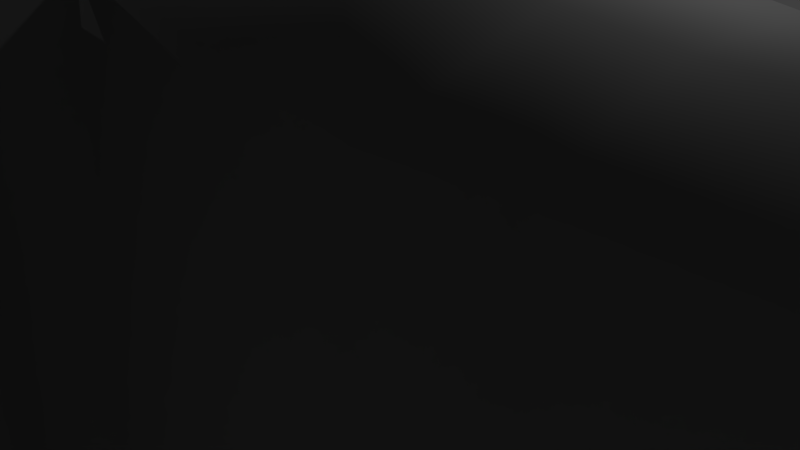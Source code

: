 # Source: Camera.blend  (saved by Blender 2.78.0; exported with 4.5.12 LTS)
import bpy
from mathutils import Matrix  # noqa: F401  (used for matrix-valued properties, if any)

bpy.ops.wm.read_factory_settings(use_empty=True)
scene = bpy.context.scene
scene.name = 'Scene'

# ---- collections
col_collection_1 = bpy.data.collections.new('Collection 1'); scene.collection.children.link(col_collection_1)

# ---- materials (node trees are filled in below, after node groups)
mat_cameramaterialmain = bpy.data.materials.new('CameraMaterialMain')
mat_cameramaterialmain.alpha_threshold = 0.0
mat_cameramaterialmain.use_transparent_shadow = False
mat_cameramaterialmain.diffuse_color = (0.1237, 0.1237, 0.1237, 1.0)
mat_cameramaterialmain.roughness = 0.5
mat_cameramaterialmain.specular_intensity = 0.1
mat_cameramaterialmain.line_color = (0.0, 0.0, 0.0, 1.0)
mat_cameramaterialsecond = bpy.data.materials.new('CameraMaterialSecond')
mat_cameramaterialsecond.alpha_threshold = 0.0
mat_cameramaterialsecond.use_transparent_shadow = False
mat_cameramaterialsecond.roughness = 0.5
mat_cameralentille = bpy.data.materials.new('CameraLentille')
mat_cameralentille.alpha_threshold = 0.0
mat_cameralentille.use_transparent_shadow = False
mat_cameralentille.diffuse_color = (0.0, 0.0, 0.0, 1.0)
mat_cameralentille.roughness = 0.5
mat_cameralentille.specular_intensity = 0.3125

# ---- material node trees

# ---- world
world_world = bpy.data.worlds.new('World'); scene.world = world_world
world_world.color = (0.05088, 0.05088, 0.05088)
world_world.use_sun_shadow = False
world_world.sun_shadow_jitter_overblur = 0.0
world_world.cycles.sampling_method = 'MANUAL'

# ---- cameras
cam_camera = bpy.data.cameras.new('Camera')
cam_camera.clip_end = 100.0
cam_camera.lens = 35.0
cam_camera.sensor_width = 32.0
cam_camera.sensor_height = 18.0
cam_camera.ortho_scale = 7.314
cam_camera.dof.focus_distance = 0.0
cam_camera.dof.aperture_fstop = 128.0

# ---- lights
light_lamp = bpy.data.lights.new('Lamp', 'POINT')
light_lamp.transmission_factor = 0.0
light_lamp.cutoff_distance = 30.0
light_lamp.energy = 100.0
light_lamp.shadow_buffer_clip_start = 1.001
light_lamp.shadow_soft_size = 0.1
light_lamp.shadow_maximum_resolution = 0.006
light_lamp.use_absolute_resolution = True

# ---- meshes
me_cube_001 = bpy.data.meshes.new('Cube.001')
me_cube_001.from_pydata([(-1.876, 0.5733, 0.2771), (1.798, 0.844, 0.2771), (-1.876, 0.562, 0.1624), (1.798, 0.8275, 0.1096), (-1.876, 0.5285, 0.05214), (1.798, 0.7787, -0.05148), (-1.876, 0.4742, -0.04949), (1.798, 0.6993, -0.1999), (-1.876, 0.4011, -0.1386), (1.798, 0.5925, -0.33), (-1.876, 0.312, -0.2117), (1.798, 0.4624, -0.4368), (-1.876, 0.2104, -0.266), (1.798, 0.314, -0.5162), (-1.876, 0.1001, -0.2994), (1.798, 0.1529, -0.565), (-1.876, -0.0146, -0.3107), (1.798, -0.0146, -0.5815), (-1.876, -0.1293, -0.2994), (1.798, -0.1821, -0.565), (-1.876, -0.2396, -0.266), (1.798, -0.3432, -0.5162), (-1.876, -0.3412, -0.2117), (1.798, -0.4916, -0.4368), (-1.876, -0.4303, -0.1386), (1.798, -0.6217, -0.33), (-1.876, -0.5034, -0.04949), (1.798, -0.7285, -0.1999), (-1.876, -0.5577, 0.05214), (1.798, -0.8079, -0.05148), (-1.876, -0.5911, 0.1624), (1.798, -0.8567, 0.1096), (-1.876, -0.6024, 0.2771), (1.798, -0.8732, 0.2771), (-1.876, -0.5911, 0.3918), (1.798, -0.8567, 0.4446), (-1.876, -0.5577, 0.5021), (1.798, -0.8079, 0.6057), (-1.876, -0.5034, 0.6037), (1.798, -0.7285, 0.7541), (-1.876, -0.4303, 0.6928), (1.798, -0.6217, 0.8842), (-1.876, -0.3412, 0.7659), (1.798, -0.4916, 0.991), (-1.876, -0.2396, 0.8202), (1.798, -0.3432, 1.07), (-1.876, -0.1293, 0.8537), (1.798, -0.1821, 1.119), (-1.876, -0.0146, 0.8649), (1.798, -0.0146, 1.136), (-1.876, 0.1001, 0.8537), (1.798, 0.1529, 1.119), (-1.876, 0.2104, 0.8202), (1.798, 0.314, 1.07), (-1.876, 0.312, 0.7659), (1.798, 0.4624, 0.991), (-1.876, 0.4011, 0.6928), (1.798, 0.5925, 0.8842), (-1.876, 0.4742, 0.6037), (1.798, 0.6993, 0.7541), (-1.876, 0.5285, 0.5021), (1.798, 0.7787, 0.6057), (-1.876, 0.562, 0.3918), (1.798, 0.8275, 0.4446), (-1.649, 1.029, 0.2771), (-1.649, 1.009, 0.07352), (-1.649, 0.9495, -0.1222), (-1.649, 0.8531, -0.3027), (-1.649, 0.7233, -0.4608), (-1.649, 0.5652, -0.5906), (-1.649, 0.3848, -0.687), (-1.649, 0.189, -0.7464), (-1.649, -0.0146, -0.7664), (-1.649, -0.2182, -0.7464), (-1.649, -0.4139, -0.687), (-1.649, -0.5944, -0.5906), (-1.649, -0.7525, -0.4608), (-1.649, -0.8823, -0.3027), (-1.649, -0.9787, -0.1222), (-1.649, -1.038, 0.07352), (-1.649, -1.058, 0.2771), (-1.649, -1.038, 0.4807), (-1.649, -0.9787, 0.6765), (-1.649, -0.8823, 0.8569), (-1.649, -0.7525, 1.015), (-1.649, -0.5944, 1.145), (-1.649, -0.4139, 1.241), (-1.649, -0.2182, 1.301), (-1.649, -0.0146, 1.321), (-1.649, 0.189, 1.301), (-1.649, 0.3848, 1.241), (-1.649, 0.5652, 1.145), (-1.649, 0.7233, 1.015), (-1.649, 0.8531, 0.8569), (-1.649, 0.9495, 0.6765), (-1.649, 1.009, 0.4807), (1.658, 1.029, 0.2771), (1.658, 1.009, 0.07352), (1.658, 0.9495, -0.1222), (1.658, 0.8531, -0.3027), (1.658, 0.7233, -0.4608), (1.658, 0.5652, -0.5906), (1.658, 0.3848, -0.687), (1.658, 0.189, -0.7464), (1.658, -0.0146, -0.7664), (1.658, -0.2182, -0.7464), (1.658, -0.4139, -0.687), (1.658, -0.5944, -0.5906), (1.658, -0.7525, -0.4608), (1.658, -0.8823, -0.3027), (1.658, -0.9787, -0.1222), (1.658, -1.038, 0.07352), (1.658, -1.058, 0.2771), (1.658, -1.038, 0.4807), (1.658, -0.9787, 0.6765), (1.658, -0.8823, 0.8569), (1.658, -0.7525, 1.015), (1.658, -0.5944, 1.145), (1.658, -0.4139, 1.241), (1.658, -0.2182, 1.301), (1.658, -0.0146, 1.321), (1.658, 0.189, 1.301), (1.658, 0.3848, 1.241), (1.658, 0.5652, 1.145), (1.658, 0.7233, 1.015), (1.658, 0.8531, 0.8569), (1.658, 0.9495, 0.6765), (1.658, 1.009, 0.4807), (1.684, 0.7473, 0.1256), (1.684, 0.7622, 0.2771), (1.684, 0.7031, -0.02017), (1.684, 0.6313, -0.1545), (1.684, 0.5347, -0.2722), (1.684, 0.417, -0.3688), (1.684, 0.2827, -0.4406), (1.684, 0.137, -0.4848), (1.684, -0.0146, -0.4997), (1.684, -0.1661, -0.4848), (1.684, -0.3119, -0.4406), (1.684, -0.4462, -0.3688), (1.684, -0.5639, -0.2722), (1.684, -0.6605, -0.1545), (1.684, -0.7323, -0.02017), (1.684, -0.7765, 0.1256), (1.684, -0.7914, 0.2771), (1.684, -0.7765, 0.4287), (1.684, -0.7323, 0.5744), (1.684, -0.6605, 0.7087), (1.684, -0.5639, 0.8264), (1.684, -0.4462, 0.923), (1.684, -0.3119, 0.9948), (1.684, -0.1661, 1.039), (1.684, -0.0146, 1.054), (1.684, 0.137, 1.039), (1.684, 0.2827, 0.9948), (1.684, 0.417, 0.923), (1.684, 0.5347, 0.8264), (1.684, 0.6313, 0.7087), (1.684, 0.7031, 0.5744), (1.684, 0.7473, 0.4287), (1.604, 0.3329, 0.208), (1.604, 0.3397, 0.2771), (1.604, 0.3127, 0.1415), (1.604, 0.28, 0.08029), (1.604, 0.2359, 0.0266), (1.604, 0.1822, -0.01746), (1.604, 0.121, -0.05019), (1.604, 0.05452, -0.07035), (1.604, -0.0146, -0.07716), (1.604, -0.08371, -0.07035), (1.604, -0.1502, -0.05019), (1.604, -0.2114, -0.01746), (1.604, -0.2651, 0.0266), (1.604, -0.3092, 0.08029), (1.604, -0.3419, 0.1415), (1.604, -0.3621, 0.208), (1.604, -0.3689, 0.2771), (1.604, -0.3621, 0.3462), (1.604, -0.3419, 0.4127), (1.604, -0.3092, 0.4739), (1.604, -0.2651, 0.5276), (1.604, -0.2114, 0.5717), (1.604, -0.1502, 0.6044), (1.604, -0.08371, 0.6246), (1.604, -0.0146, 0.6314), (1.604, 0.05452, 0.6246), (1.604, 0.121, 0.6044), (1.604, 0.1822, 0.5717), (1.604, 0.2359, 0.5276), (1.604, 0.28, 0.4739), (1.604, 0.3127, 0.4127), (1.604, 0.3329, 0.3462), (1.686, 0.3044, 0.2137), (1.686, 0.3106, 0.2771), (1.686, 0.2859, 0.1527), (1.686, 0.2558, 0.09643), (1.686, 0.2154, 0.04715), (1.686, 0.1661, 0.006704), (1.686, 0.1099, -0.02335), (1.686, 0.04885, -0.04185), (1.686, -0.0146, -0.0481), (1.686, -0.07804, -0.04185), (1.686, -0.139, -0.02335), (1.686, -0.1953, 0.006704), (1.686, -0.2446, 0.04715), (1.686, -0.285, 0.09643), (1.686, -0.315, 0.1527), (1.686, -0.3336, 0.2137), (1.686, -0.3398, 0.2771), (1.686, -0.3336, 0.3405), (1.686, -0.315, 0.4016), (1.686, -0.285, 0.4578), (1.686, -0.2446, 0.5071), (1.686, -0.1953, 0.5475), (1.686, -0.139, 0.5776), (1.686, -0.07804, 0.5961), (1.686, -0.0146, 0.6023), (1.686, 0.04885, 0.5961), (1.686, 0.1099, 0.5776), (1.686, 0.1661, 0.5475), (1.686, 0.2154, 0.5071), (1.686, 0.2558, 0.4578), (1.686, 0.2859, 0.4016), (1.686, 0.3044, 0.3405), (1.664, -0.1502, 0.6044), (1.664, -0.08371, 0.6246), (1.664, -0.08371, -0.07035), (1.664, -0.1502, -0.05019), (1.664, -0.0146, 0.6314), (1.664, -0.2114, -0.01746), (1.664, 0.05452, 0.6246), (1.664, -0.2651, 0.0266), (1.664, 0.121, 0.6044), (1.664, -0.3092, 0.08029), (1.664, 0.1822, 0.5717), (1.664, -0.3419, 0.1415), (1.664, 0.3397, 0.2771), (1.664, 0.3329, 0.208), (1.664, 0.2359, 0.5276), (1.664, -0.3621, 0.208), (1.664, 0.3127, 0.1415), (1.664, 0.28, 0.4739), (1.664, -0.3689, 0.2771), (1.664, 0.28, 0.08029), (1.664, 0.3127, 0.4127), (1.664, -0.3621, 0.3462), (1.664, 0.2359, 0.0266), (1.664, 0.3329, 0.3462), (1.664, -0.3419, 0.4127), (1.664, 0.1822, -0.01746), (1.664, -0.3092, 0.4739), (1.664, 0.121, -0.05019), (1.664, -0.2651, 0.5276), (1.664, 0.05452, -0.07035), (1.664, -0.2114, 0.5717), (1.664, -0.0146, -0.07716), (1.717, -0.004903, 0.2752), (1.717, -0.004713, 0.2771), (1.717, -0.005466, 0.2733), (1.717, -0.006379, 0.2716), (1.717, -0.007608, 0.2701), (1.717, -0.009105, 0.2689), (1.717, -0.01081, 0.268), (1.717, -0.01267, 0.2674), (1.717, -0.0146, 0.2672), (1.717, -0.01652, 0.2674), (1.717, -0.01838, 0.268), (1.717, -0.02009, 0.2689), (1.717, -0.02158, 0.2701), (1.717, -0.02281, 0.2716), (1.717, -0.02373, 0.2733), (1.717, -0.02429, 0.2752), (1.717, -0.02448, 0.2771), (1.717, -0.02429, 0.279), (1.717, -0.02373, 0.2809), (1.717, -0.02281, 0.2826), (1.717, -0.02158, 0.2841), (1.717, -0.02009, 0.2853), (1.717, -0.01838, 0.2862), (1.717, -0.01652, 0.2868), (1.717, -0.0146, 0.287), (1.717, -0.01267, 0.2868), (1.717, -0.01081, 0.2862), (1.717, -0.009105, 0.2853), (1.717, -0.007608, 0.2841), (1.717, -0.006379, 0.2826), (1.717, -0.005466, 0.2809), (1.717, -0.004903, 0.279), (1.438, 0.1296, -0.8779), (-1.429, 0.1296, -0.8779), (1.438, -0.0146, -0.8979), (-1.429, -0.0146, -0.8979), (1.438, -0.1588, -0.8779), (-1.429, -0.1588, -0.8779), (1.665, 0.04571, 0.5803), (1.665, 0.1037, 0.5627), (1.665, -0.2332, 0.05853), (1.665, -0.2716, 0.1054), (1.665, 0.1571, 0.5341), (1.665, -0.3002, 0.1588), (1.665, 0.2945, 0.2771), (1.665, 0.2886, 0.2168), (1.665, 0.204, 0.4957), (1.665, -0.3178, 0.2168), (1.665, 0.271, 0.1588), (1.665, 0.2424, 0.4488), (1.665, -0.3237, 0.2771), (1.665, 0.2424, 0.1054), (1.665, 0.271, 0.3954), (1.665, -0.3178, 0.3374), (1.665, 0.204, 0.05853), (1.665, 0.2886, 0.3374), (1.665, -0.3002, 0.3954), (1.665, 0.1571, 0.02009), (1.665, -0.2716, 0.4488), (1.665, 0.1037, -0.008476), (1.665, -0.2332, 0.4957), (1.665, 0.04571, -0.02607), (1.665, -0.1863, 0.5341), (1.665, -0.0146, -0.03201), (1.665, -0.1329, 0.5627), (1.665, -0.0749, -0.02607), (1.665, -0.0749, 0.5803), (1.665, -0.1329, -0.008476), (1.665, -0.0146, 0.5862), (1.665, -0.1863, 0.02009), (1.671, 0.03629, 0.5329), (1.671, -0.199, 0.09268), (1.671, 0.2462, 0.2771), (1.671, 0.08521, 0.5181), (1.671, -0.2315, 0.1322), (1.671, 0.1303, 0.494), (1.671, -0.2556, 0.1773), (1.671, 0.2412, 0.2262), (1.671, 0.1698, 0.4615), (1.671, -0.2704, 0.2262), (1.671, 0.2264, 0.1773), (1.671, 0.2023, 0.422), (1.671, -0.2754, 0.2771), (1.671, 0.2023, 0.1322), (1.671, 0.2264, 0.3769), (1.671, -0.2704, 0.328), (1.671, 0.1698, 0.09268), (1.671, 0.2412, 0.328), (1.671, -0.2556, 0.3769), (1.671, 0.1303, 0.06024), (1.671, -0.2315, 0.422), (1.671, 0.08521, 0.03614), (1.671, -0.199, 0.4615), (1.671, 0.03629, 0.0213), (1.671, -0.1595, 0.494), (1.671, -0.0146, 0.01629), (1.671, -0.1144, 0.5181), (1.671, -0.06548, 0.0213), (1.671, -0.06548, 0.5329), (1.671, -0.1144, 0.03614), (1.671, -0.0146, 0.5379), (1.671, -0.1595, 0.06024), (1.683, 0.02333, 0.4678), (1.683, -0.1521, 0.1396), (1.683, 0.1798, 0.2771), (1.683, 0.0598, 0.4567), (1.683, -0.1762, 0.1691), (1.683, 0.09341, 0.4388), (1.683, -0.1942, 0.2027), (1.683, 0.1761, 0.2392), (1.683, 0.1229, 0.4146), (1.683, -0.2053, 0.2392), (1.683, 0.165, 0.2027), (1.683, 0.1471, 0.3851), (1.683, -0.209, 0.2771), (1.683, 0.1471, 0.1691), (1.683, 0.165, 0.3515), (1.683, -0.2053, 0.315), (1.683, 0.1229, 0.1396), (1.683, 0.1761, 0.315), (1.683, -0.1942, 0.3515), (1.683, 0.09341, 0.1155), (1.683, -0.1762, 0.3851), (1.683, 0.0598, 0.09749), (1.683, -0.1521, 0.4146), (1.683, 0.02333, 0.08643), (1.683, -0.1226, 0.4388), (1.683, -0.0146, 0.08269), (1.683, -0.08899, 0.4567), (1.683, -0.05252, 0.08643), (1.683, -0.05252, 0.4678), (1.683, -0.08899, 0.09749), (1.683, -0.0146, 0.4715), (1.683, -0.1226, 0.1155), (1.702, 0.005958, 0.3804), (1.702, -0.08909, 0.2026), (1.702, 0.09076, 0.2771), (1.702, 0.02572, 0.3744), (1.702, -0.1022, 0.2186), (1.702, 0.04394, 0.3647), (1.702, -0.1119, 0.2368), (1.702, 0.08874, 0.2565), (1.702, 0.0599, 0.3516), (1.702, -0.1179, 0.2565), (1.702, 0.08274, 0.2368), (1.702, 0.073, 0.3356), (1.702, -0.12, 0.2771), (1.702, 0.073, 0.2186), (1.702, 0.08274, 0.3174), (1.702, -0.1179, 0.2977), (1.702, 0.0599, 0.2026), (1.702, 0.08874, 0.2977), (1.702, -0.1119, 0.3174), (1.702, 0.04394, 0.1895), (1.702, -0.1022, 0.3356), (1.702, 0.02572, 0.1798), (1.702, -0.08909, 0.3516), (1.702, 0.005958, 0.1738), (1.702, -0.07313, 0.3647), (1.702, -0.0146, 0.1717), (1.702, -0.05491, 0.3744), (1.702, -0.03515, 0.1738), (1.702, -0.03515, 0.3804), (1.702, -0.05491, 0.1798), (1.702, -0.0146, 0.3825), (1.702, -0.07313, 0.1895), (1.658, -1.031, 0.9111), (-1.649, -1.031, 0.9111), (1.658, -0.8794, 1.1), (-1.649, -0.8794, 1.1), (1.658, -0.6941, 1.256), (-1.649, -0.6941, 1.256), (1.658, -0.4826, 1.371), (-1.649, -0.4826, 1.371), (1.658, -0.2532, 1.442), (-1.649, -0.2532, 1.442), (1.658, -0.01459, 1.466), (-1.649, -0.01459, 1.466), (1.658, 0.224, 1.442), (-1.649, 0.224, 1.442), (1.658, 0.4534, 1.371), (-1.649, 0.4534, 1.371), (1.658, 0.6649, 1.256), (-1.649, 0.6649, 1.256), (1.658, 0.8502, 1.1), (-1.649, 0.8502, 1.1), (1.658, 1.002, 0.9111), (-1.649, 1.002, 0.9111), (1.658, 0.2091, 1.382), (-1.649, 0.9387, 0.888), (-1.649, 0.7961, 1.064), (-1.649, -0.4533, 1.316), (-1.649, -0.6515, 1.209), (1.658, 0.4241, 1.316), (1.658, 0.6224, 1.209), (1.658, -0.9679, 0.888), (1.658, -0.8253, 1.064), (-1.649, -0.8253, 1.064), (-1.649, 0.6224, 1.209), (1.658, -0.01459, 1.404), (1.658, 0.9387, 0.888), (-1.649, -0.9679, 0.888), (-1.649, 0.4241, 1.316), (1.658, -0.2383, 1.382), (-1.649, 0.2091, 1.382), (1.658, -0.4533, 1.316), (-1.649, -0.01459, 1.404), (1.658, -0.6515, 1.209), (1.658, 0.7961, 1.064), (-1.649, -0.2383, 1.382), (1.658, -1.136, 0.6235), (-1.649, -1.136, 0.6235), (1.658, 1.107, 0.6235), (-1.649, 1.107, 0.6235), (-1.752, -1.035, 0.4723), (-1.752, 1.005, 0.4723), (1.658, -1.035, 0.7219), (1.658, 1.005, 0.7219), (2.081, 0.6224, 1.209), (2.081, 0.6649, 1.256), (2.081, -0.8253, 1.064), (2.081, -0.8794, 1.1), (2.081, 0.8502, 1.1), (1.994, 1.002, 0.9111), (2.081, 0.4534, 1.371), (2.081, 0.224, 1.442), (2.081, -0.01459, 1.466), (2.081, -0.2532, 1.442), (2.081, -0.4826, 1.371), (2.081, -0.6941, 1.256), (1.994, -1.031, 0.9111), (2.081, 0.2091, 1.382), (2.081, 0.4241, 1.316), (1.994, -0.9679, 0.888), (2.081, -0.01459, 1.404), (1.994, 0.9387, 0.888), (2.081, -0.2383, 1.382), (2.081, -0.4533, 1.316), (2.081, -0.6515, 1.209), (2.081, 0.7961, 1.064), (1.873, -1.136, 0.6235), (1.873, -1.035, 0.7219), (1.873, 1.107, 0.6235), (1.873, 1.005, 0.7219), (0.2122, 1.009, 0.07352), (0.2122, 0.9495, -0.1222), (0.2122, 0.8531, -0.3027), (0.2122, 0.7233, -0.4608), (0.2122, 0.5652, -0.5906), (0.2122, 0.3848, -0.687), (0.2122, 0.189, -0.7464), (0.2122, -0.2182, -0.7464), (0.2122, -0.4139, -0.687), (0.2122, -0.5944, -0.5906), (0.2122, -0.7525, -0.4608), (0.2122, -0.8823, -0.3027), (0.2122, -0.9787, -0.1222), (0.2122, -1.038, 0.07352), (0.2122, -1.058, 0.2771), (0.2122, -1.038, 0.4807), (0.2122, -0.9787, 0.6765), (0.2122, -0.8823, 0.8569), (0.2122, 0.8531, 0.8569), (0.2122, 0.9495, 0.6765), (0.2122, 1.009, 0.4807), (0.2122, 1.029, 0.2771), (0.1845, 0.1296, -0.8779), (0.1845, -0.0146, -0.8979), (0.1845, -0.1588, -0.8779), (0.2122, -1.031, 0.9111), (0.2122, -0.8794, 1.1), (0.2122, -0.6941, 1.256), (0.2122, -0.4826, 1.371), (0.2122, -0.2532, 1.442), (0.2122, -0.01459, 1.466), (0.2122, 0.224, 1.442), (0.2122, 0.4534, 1.371), (0.2122, 0.6649, 1.256), (0.2122, 0.8502, 1.1), (0.2122, 1.002, 0.9111), (0.2122, -0.9679, 0.888), (0.2122, 0.9387, 0.888), (0.2122, -1.136, 0.6235), (0.2122, 1.107, 0.6235), (0.2122, -1.035, 0.7219), (0.2122, 1.005, 0.7219), (0.01718, -1.228, 0.3204), (-1.454, -1.228, 0.3204), (0.01718, 1.198, 0.3204), (-1.454, 1.198, 0.3204), (-1.454, -1.118, 0.3518), (-1.454, 1.088, 0.3518), (0.01718, -1.118, 0.4188), (0.01718, 1.088, 0.4188), (-1.805, 0.8662, 0.1019), (-1.805, 0.8151, -0.06655), (-1.805, 0.7321, -0.2218), (-1.805, 0.6204, -0.3579), (-1.805, 0.4843, -0.4696), (-1.805, 0.3291, -0.5526), (-1.805, 0.1606, -0.6037), (-1.805, -0.0146, -0.6209), (-1.805, -0.1898, -0.6037), (-1.805, -0.3583, -0.5526), (-1.805, -0.5135, -0.4696), (-1.805, -0.6496, -0.3579), (-1.805, -0.7613, -0.2218), (-1.805, -0.8443, -0.06655), (-1.805, -0.8954, 0.1019), (-1.805, -0.9126, 0.2771), (-1.805, -0.8954, 0.4523), (-1.805, -0.8443, 0.6208), (-1.805, -0.7613, 0.776), (-1.805, -0.6496, 0.9121), (-1.805, -0.5135, 1.024), (-1.805, -0.3582, 1.107), (-1.805, -0.1898, 1.158), (-1.805, -0.0146, 1.175), (-1.805, 0.1606, 1.158), (-1.805, 0.3291, 1.107), (-1.805, 0.4843, 1.024), (-1.805, 0.6204, 0.9121), (-1.805, 0.7321, 0.776), (-1.805, 0.8151, 0.6208), (-1.805, 0.8662, 0.4523), (-1.805, 0.8834, 0.2771), (-1.966, 0.6573, 0.9706), (-1.966, 0.7022, 1.007), (-1.966, -0.5425, 1.115), (-1.966, -0.5778, 1.162), (-1.966, 0.8283, 0.8177), (-1.966, 0.5486, 1.162), (-1.966, 0.3733, 1.278), (-1.966, 0.1832, 1.349), (-1.966, -0.01459, 1.373), (-1.966, -0.2124, 1.349), (-1.966, -0.4025, 1.278), (-1.966, -0.7314, 1.007), (-1.966, -0.8574, 0.8177), (-1.966, -0.6865, 0.9706), (-1.966, 0.5133, 1.115), (-1.966, -0.8047, 0.7946), (-1.966, 0.3491, 1.222), (-1.966, 0.1708, 1.289), (-1.966, -0.0146, 1.311), (-1.966, -0.2, 1.289), (-1.966, 0.7755, 0.7946), (-1.966, -0.3782, 1.222), (-1.966, -0.8601, 0.6285), (-1.942, -0.8936, 0.6865), (-1.942, 0.8644, 0.6865), (-1.966, 0.8309, 0.6285)], [], [(96, 1, 3, 97), (97, 3, 5, 98), (98, 5, 7, 99), (99, 7, 9, 100), (100, 9, 11, 101), (101, 11, 13, 102), (102, 13, 15, 103), (103, 15, 17, 104), (104, 17, 19, 105), (105, 19, 21, 106), (106, 21, 23, 107), (107, 23, 25, 108), (108, 25, 27, 109), (109, 27, 29, 110), (110, 29, 31, 111), (111, 31, 33, 112), (112, 33, 35, 113), (113, 35, 37, 114), (114, 37, 39, 115), (115, 39, 41, 116), (116, 41, 43, 117), (117, 43, 45, 118), (118, 45, 47, 119), (119, 47, 49, 120), (120, 49, 51, 121), (121, 51, 53, 122), (122, 53, 55, 123), (123, 55, 57, 124), (124, 57, 59, 125), (125, 59, 61, 126), (21, 19, 137, 138), (126, 61, 63, 127), (127, 63, 1, 96), (0, 2, 4, 6, 8, 10, 12, 14, 16, 18, 20, 22, 24, 26, 28, 30, 32, 34, 36, 38, 40, 42, 44, 46, 48, 50, 52, 54, 56, 58, 60, 62), (580, 95, 64, 581), (579, 94, 95, 580), (578, 93, 94, 579), (577, 92, 93, 578), (576, 91, 92, 577), (575, 90, 91, 576), (574, 89, 90, 575), (573, 88, 89, 574), (572, 87, 88, 573), (571, 86, 87, 572), (570, 85, 86, 571), (569, 84, 85, 570), (568, 83, 84, 569), (567, 82, 83, 568), (566, 81, 82, 567), (565, 80, 81, 566), (564, 79, 80, 565), (563, 78, 79, 564), (562, 77, 78, 563), (561, 76, 77, 562), (560, 75, 76, 561), (559, 74, 75, 560), (558, 73, 74, 559), (557, 72, 73, 558), (556, 71, 72, 557), (555, 70, 71, 556), (554, 69, 70, 555), (553, 68, 69, 554), (552, 67, 68, 553), (551, 66, 67, 552), (550, 65, 66, 551), (581, 64, 65, 550), (520, 127, 96, 521), (519, 126, 127, 520), (518, 125, 126, 519), (469, 471, 607, 606), (536, 451, 472, 540), (452, 463, 494, 476), (448, 453, 595, 584), (431, 433, 590, 591), (459, 455, 490, 492), (470, 467, 605, 604), (458, 460, 599, 598), (436, 434, 481, 480), (472, 451, 489, 497), (516, 114, 115, 517), (515, 113, 114, 516), (514, 112, 113, 515), (513, 111, 112, 514), (512, 110, 111, 513), (511, 109, 110, 512), (510, 108, 109, 511), (509, 107, 108, 510), (508, 106, 107, 509), (507, 105, 106, 508), (507, 73, 293, 524), (104, 105, 292, 290), (505, 102, 103, 506), (504, 101, 102, 505), (503, 100, 101, 504), (502, 99, 100, 503), (501, 98, 99, 502), (500, 97, 98, 501), (521, 96, 97, 500), (148, 147, 179, 180), (39, 37, 146, 147), (57, 55, 155, 156), (13, 11, 133, 134), (31, 29, 142, 143), (49, 47, 151, 152), (5, 3, 128, 130), (23, 21, 138, 139), (41, 39, 147, 148), (59, 57, 156, 157), (15, 13, 134, 135), (33, 31, 143, 144), (51, 49, 152, 153), (7, 5, 130, 131), (25, 23, 139, 140), (43, 41, 148, 149), (61, 59, 157, 158), (17, 15, 135, 136), (35, 33, 144, 145), (53, 51, 153, 154), (9, 7, 131, 132), (27, 25, 140, 141), (45, 43, 149, 150), (63, 61, 158, 159), (19, 17, 136, 137), (37, 35, 145, 146), (55, 53, 154, 155), (11, 9, 132, 133), (29, 27, 141, 142), (47, 45, 150, 151), (3, 1, 129, 128), (1, 63, 159, 129), (225, 224, 214, 215), (135, 134, 166, 167), (149, 148, 180, 181), (136, 135, 167, 168), (150, 149, 181, 182), (137, 136, 168, 169), (151, 150, 182, 183), (138, 137, 169, 170), (152, 151, 183, 184), (139, 138, 170, 171), (153, 152, 184, 185), (140, 139, 171, 172), (154, 153, 185, 186), (141, 140, 172, 173), (155, 154, 186, 187), (142, 141, 173, 174), (128, 129, 161, 160), (156, 155, 187, 188), (143, 142, 174, 175), (130, 128, 160, 162), (157, 156, 188, 189), (144, 143, 175, 176), (131, 130, 162, 163), (158, 157, 189, 190), (145, 144, 176, 177), (132, 131, 163, 164), (159, 158, 190, 191), (146, 145, 177, 178), (133, 132, 164, 165), (129, 159, 191, 161), (147, 146, 178, 179), (134, 133, 165, 166), (393, 390, 281, 282), (227, 226, 201, 202), (228, 225, 215, 216), (229, 227, 202, 203), (230, 228, 216, 217), (231, 229, 203, 204), (232, 230, 217, 218), (233, 231, 204, 205), (234, 232, 218, 219), (235, 233, 205, 206), (237, 236, 193, 192), (238, 234, 219, 220), (239, 235, 206, 207), (240, 237, 192, 194), (241, 238, 220, 221), (242, 239, 207, 208), (243, 240, 194, 195), (244, 241, 221, 222), (245, 242, 208, 209), (246, 243, 195, 196), (247, 244, 222, 223), (248, 245, 209, 210), (249, 246, 196, 197), (236, 247, 223, 193), (250, 248, 210, 211), (251, 249, 197, 198), (252, 250, 211, 212), (253, 251, 198, 199), (254, 252, 212, 213), (255, 253, 199, 200), (224, 254, 213, 214), (226, 255, 200, 201), (169, 168, 255, 226), (182, 181, 254, 224), (168, 167, 253, 255), (181, 180, 252, 254), (167, 166, 251, 253), (180, 179, 250, 252), (166, 165, 249, 251), (179, 178, 248, 250), (161, 191, 247, 236), (165, 164, 246, 249), (178, 177, 245, 248), (191, 190, 244, 247), (164, 163, 243, 246), (177, 176, 242, 245), (190, 189, 241, 244), (163, 162, 240, 243), (176, 175, 239, 242), (189, 188, 238, 241), (162, 160, 237, 240), (175, 174, 235, 239), (188, 187, 234, 238), (160, 161, 236, 237), (174, 173, 233, 235), (187, 186, 232, 234), (173, 172, 231, 233), (186, 185, 230, 232), (172, 171, 229, 231), (185, 184, 228, 230), (171, 170, 227, 229), (184, 183, 225, 228), (170, 169, 226, 227), (183, 182, 224, 225), (256, 257, 287, 286, 285, 284, 283, 282, 281, 280, 279, 278, 277, 276, 275, 274, 273, 272, 271, 270, 269, 268, 267, 266, 265, 264, 263, 262, 261, 260, 259, 258), (394, 391, 268, 269), (395, 393, 282, 283), (396, 394, 269, 270), (397, 392, 257, 256), (398, 395, 283, 284), (399, 396, 270, 271), (400, 397, 256, 258), (401, 398, 284, 285), (402, 399, 271, 272), (403, 400, 258, 259), (404, 401, 285, 286), (405, 402, 272, 273), (406, 403, 259, 260), (407, 404, 286, 287), (408, 405, 273, 274), (409, 406, 260, 261), (392, 407, 287, 257), (410, 408, 274, 275), (411, 409, 261, 262), (412, 410, 275, 276), (413, 411, 262, 263), (414, 412, 276, 277), (415, 413, 263, 264), (416, 414, 277, 278), (417, 415, 264, 265), (418, 416, 278, 279), (419, 417, 265, 266), (420, 418, 279, 280), (421, 419, 266, 267), (390, 420, 280, 281), (391, 421, 267, 268), (523, 290, 292, 524), (522, 288, 290, 523), (506, 103, 288, 522), (72, 71, 289, 291), (103, 104, 290, 288), (73, 72, 291, 293), (204, 203, 325, 296), (217, 216, 324, 294), (203, 202, 323, 325), (216, 215, 322, 324), (202, 201, 321, 323), (215, 214, 320, 322), (201, 200, 319, 321), (214, 213, 318, 320), (200, 199, 317, 319), (213, 212, 316, 318), (199, 198, 315, 317), (212, 211, 314, 316), (198, 197, 313, 315), (211, 210, 312, 314), (193, 223, 311, 300), (197, 196, 310, 313), (210, 209, 309, 312), (223, 222, 308, 311), (196, 195, 307, 310), (209, 208, 306, 309), (222, 221, 305, 308), (195, 194, 304, 307), (208, 207, 303, 306), (221, 220, 302, 305), (194, 192, 301, 304), (207, 206, 299, 303), (220, 219, 298, 302), (192, 193, 300, 301), (206, 205, 297, 299), (219, 218, 295, 298), (205, 204, 296, 297), (218, 217, 294, 295), (296, 325, 357, 327), (294, 324, 356, 326), (325, 323, 355, 357), (324, 322, 354, 356), (323, 321, 353, 355), (322, 320, 352, 354), (321, 319, 351, 353), (320, 318, 350, 352), (319, 317, 349, 351), (318, 316, 348, 350), (317, 315, 347, 349), (316, 314, 346, 348), (315, 313, 345, 347), (314, 312, 344, 346), (300, 311, 343, 328), (313, 310, 342, 345), (312, 309, 341, 344), (311, 308, 340, 343), (310, 307, 339, 342), (309, 306, 338, 341), (308, 305, 337, 340), (307, 304, 336, 339), (306, 303, 335, 338), (305, 302, 334, 337), (304, 301, 333, 336), (303, 299, 332, 335), (302, 298, 331, 334), (301, 300, 328, 333), (299, 297, 330, 332), (298, 295, 329, 331), (297, 296, 327, 330), (295, 294, 326, 329), (327, 357, 389, 359), (326, 356, 388, 358), (357, 355, 387, 389), (356, 354, 386, 388), (355, 353, 385, 387), (354, 352, 384, 386), (353, 351, 383, 385), (352, 350, 382, 384), (351, 349, 381, 383), (350, 348, 380, 382), (349, 347, 379, 381), (348, 346, 378, 380), (347, 345, 377, 379), (346, 344, 376, 378), (328, 343, 375, 360), (345, 342, 374, 377), (344, 341, 373, 376), (343, 340, 372, 375), (342, 339, 371, 374), (341, 338, 370, 373), (340, 337, 369, 372), (339, 336, 368, 371), (338, 335, 367, 370), (337, 334, 366, 369), (336, 333, 365, 368), (335, 332, 364, 367), (334, 331, 363, 366), (333, 328, 360, 365), (332, 330, 362, 364), (331, 329, 361, 363), (330, 327, 359, 362), (329, 326, 358, 361), (359, 389, 421, 391), (358, 388, 420, 390), (389, 387, 419, 421), (388, 386, 418, 420), (387, 385, 417, 419), (386, 384, 416, 418), (385, 383, 415, 417), (384, 382, 414, 416), (383, 381, 413, 415), (382, 380, 412, 414), (381, 379, 411, 413), (380, 378, 410, 412), (379, 377, 409, 411), (378, 376, 408, 410), (360, 375, 407, 392), (377, 374, 406, 409), (376, 373, 405, 408), (375, 372, 404, 407), (374, 371, 403, 406), (373, 370, 402, 405), (372, 369, 401, 404), (371, 368, 400, 403), (370, 367, 399, 402), (369, 366, 398, 401), (368, 365, 397, 400), (367, 364, 396, 399), (366, 363, 395, 398), (365, 360, 392, 397), (364, 362, 394, 396), (363, 361, 393, 395), (362, 359, 391, 394), (361, 358, 390, 393), (534, 440, 442, 535), (533, 438, 440, 534), (532, 436, 438, 533), (531, 434, 436, 532), (530, 432, 434, 531), (529, 430, 432, 530), (528, 428, 430, 529), (527, 426, 428, 528), (526, 424, 426, 527), (525, 422, 424, 526), (467, 423, 594, 605), (450, 464, 495, 474), (465, 447, 603, 601), (438, 436, 480, 475), (433, 435, 589, 590), (444, 449, 488, 487), (424, 422, 486, 477), (457, 470, 604, 597), (461, 459, 492, 493), (440, 438, 475, 478), (445, 446, 582, 602), (443, 469, 606, 586), (517, 115, 451, 536), (87, 86, 447, 465), (123, 124, 464, 450), (116, 117, 463, 452), (88, 87, 465, 462), (124, 125, 456, 464), (117, 118, 461, 463), (89, 88, 462, 460), (118, 119, 459, 461), (90, 89, 460, 458), (119, 120, 455, 459), (91, 90, 458, 454), (115, 116, 452, 451), (122, 123, 450, 449), (86, 85, 448, 447), (93, 92, 446, 445), (121, 122, 449, 444), (85, 84, 453, 448), (92, 91, 454, 446), (120, 121, 444, 455), (518, 93, 445, 537), (84, 83, 457, 453), (538, 467, 543, 542), (540, 472, 466, 538), (525, 423, 467, 538), (537, 445, 471, 541), (426, 424, 477, 485), (442, 440, 478, 479), (435, 437, 588, 589), (535, 442, 468, 539), (490, 487, 481, 482), (487, 488, 480, 481), (488, 474, 475, 480), (489, 476, 477, 486), (492, 490, 482, 483), (493, 492, 483, 484), (494, 493, 484, 485), (495, 491, 479, 478), (476, 494, 485, 477), (474, 495, 478, 475), (489, 486, 496, 497), (479, 491, 499, 498), (422, 466, 496, 486), (434, 432, 482, 481), (466, 472, 497, 496), (455, 444, 487, 490), (432, 430, 483, 482), (451, 452, 476, 489), (473, 468, 498, 499), (464, 456, 491, 495), (456, 473, 499, 491), (430, 428, 484, 483), (449, 450, 474, 488), (463, 461, 493, 494), (468, 442, 479, 498), (428, 426, 485, 484), (443, 535, 539, 469), (456, 537, 541, 473), (422, 525, 538, 466), (467, 470, 546, 543), (473, 541, 539, 468), (125, 518, 537, 456), (83, 517, 536, 457), (423, 525, 526, 425), (425, 526, 527, 427), (427, 527, 528, 429), (429, 528, 529, 431), (431, 529, 530, 433), (433, 530, 531, 435), (435, 531, 532, 437), (437, 532, 533, 439), (439, 533, 534, 441), (441, 534, 535, 443), (71, 506, 522, 289), (289, 522, 523, 291), (291, 523, 524, 293), (64, 521, 500, 65), (65, 500, 501, 66), (66, 501, 502, 67), (67, 502, 503, 68), (68, 503, 504, 69), (69, 504, 505, 70), (70, 505, 506, 71), (105, 507, 524, 292), (73, 507, 508, 74), (74, 508, 509, 75), (75, 509, 510, 76), (76, 510, 511, 77), (77, 511, 512, 78), (78, 512, 513, 79), (79, 513, 514, 80), (80, 514, 515, 81), (81, 515, 516, 82), (82, 516, 517, 83), (457, 536, 540, 470), (93, 518, 519, 94), (94, 519, 520, 95), (95, 520, 521, 64), (549, 547, 545, 544), (546, 548, 542, 543), (540, 538, 542, 548), (471, 469, 545, 547), (469, 539, 544, 545), (541, 471, 547, 549), (470, 540, 548, 546), (539, 541, 549, 544), (0, 581, 550, 2), (2, 550, 551, 4), (4, 551, 552, 6), (6, 552, 553, 8), (8, 553, 554, 10), (10, 554, 555, 12), (12, 555, 556, 14), (14, 556, 557, 16), (16, 557, 558, 18), (18, 558, 559, 20), (20, 559, 560, 22), (22, 560, 561, 24), (24, 561, 562, 26), (26, 562, 563, 28), (28, 563, 564, 30), (30, 564, 565, 32), (32, 565, 566, 34), (34, 566, 567, 36), (36, 567, 568, 38), (38, 568, 569, 40), (40, 569, 570, 42), (42, 570, 571, 44), (44, 571, 572, 46), (46, 572, 573, 48), (48, 573, 574, 50), (50, 574, 575, 52), (52, 575, 576, 54), (54, 576, 577, 56), (56, 577, 578, 58), (58, 578, 579, 60), (60, 579, 580, 62), (62, 580, 581, 0), (595, 597, 594, 593), (582, 596, 587, 583), (584, 595, 593, 585), (602, 582, 583, 586), (603, 584, 585, 592), (596, 598, 588, 587), (598, 599, 589, 588), (599, 600, 590, 589), (600, 601, 591, 590), (601, 603, 592, 591), (594, 597, 604, 605), (602, 586, 606, 607), (429, 431, 591, 592), (446, 454, 596, 582), (454, 458, 598, 596), (427, 429, 592, 585), (462, 465, 601, 600), (441, 443, 586, 583), (471, 445, 602, 607), (425, 427, 585, 593), (439, 441, 583, 587), (423, 425, 593, 594), (453, 457, 597, 595), (437, 439, 587, 588), (447, 448, 584, 603), (460, 462, 600, 599)])
me_cube_001.polygons.foreach_set('use_smooth', [True] * 578)
me_cube_001.polygons.foreach_set('material_index', [0, 0, 0, 0, 0, 0, 0, 0, 0, 0, 0, 0, 0, 0, 0, 0, 0, 0, 0, 0, 0, 0, 0, 0, 0, 0, 0, 0, 0, 0, 0, 0, 0, 0, 0, 0, 0, 0, 0, 0, 0, 0, 0, 0, 0, 0, 0, 0, 0, 0, 0, 0, 0, 0, 0, 0, 0, 0, 0, 0, 0, 0, 0, 0, 0, 0, 0, 0, 0, 1, 1, 1, 1, 1, 1, 1, 1, 1, 1, 0, 0, 0, 0, 0, 0, 0, 0, 0, 0, 1, 1, 0, 0, 0, 0, 0, 0, 0, 1, 0, 0, 0, 0, 0, 0, 0, 0, 0, 0, 0, 0, 0, 0, 0, 0, 0, 0, 0, 0, 0, 0, 0, 0, 0, 0, 0, 0, 0, 0, 0, 0, 1, 1, 1, 1, 1, 1, 1, 1, 1, 1, 1, 1, 1, 1, 1, 1, 1, 1, 1, 1, 1, 1, 1, 1, 1, 1, 1, 1, 1, 1, 1, 2, 0, 0, 0, 0, 0, 0, 0, 0, 0, 0, 0, 0, 0, 0, 0, 0, 0, 0, 0, 0, 0, 0, 0, 0, 0, 0, 0, 0, 0, 0, 0, 0, 0, 0, 0, 0, 0, 0, 0, 0, 0, 0, 0, 0, 0, 0, 0, 0, 0, 0, 0, 0, 0, 0, 0, 0, 0, 0, 0, 0, 0, 0, 0, 2, 2, 2, 2, 2, 2, 2, 2, 2, 2, 2, 2, 2, 2, 2, 2, 2, 2, 2, 2, 2, 2, 2, 2, 2, 2, 2, 2, 2, 2, 2, 2, 1, 1, 1, 1, 1, 1, 0, 0, 0, 0, 0, 0, 0, 0, 0, 0, 0, 0, 0, 0, 0, 0, 0, 0, 0, 0, 0, 0, 0, 0, 0, 0, 0, 0, 0, 0, 0, 0, 2, 2, 2, 2, 2, 2, 2, 2, 2, 2, 2, 2, 2, 2, 2, 2, 2, 2, 2, 2, 2, 2, 2, 2, 2, 2, 2, 2, 2, 2, 2, 2, 2, 2, 2, 2, 2, 2, 2, 2, 2, 2, 2, 2, 2, 2, 2, 2, 2, 2, 2, 2, 2, 2, 2, 2, 2, 2, 2, 2, 2, 2, 2, 2, 2, 2, 2, 2, 2, 2, 2, 2, 2, 2, 2, 2, 2, 2, 2, 2, 2, 2, 2, 2, 2, 2, 2, 2, 2, 2, 2, 2, 2, 2, 2, 2, 1, 1, 1, 1, 1, 1, 1, 1, 1, 1, 1, 1, 1, 1, 1, 1, 1, 1, 1, 1, 1, 1, 0, 0, 0, 0, 0, 0, 0, 0, 0, 0, 0, 0, 0, 0, 0, 0, 0, 0, 0, 0, 0, 0, 1, 1, 1, 1, 1, 1, 1, 1, 1, 1, 1, 1, 1, 1, 1, 1, 1, 1, 1, 1, 1, 1, 1, 1, 1, 1, 0, 1, 1, 1, 1, 1, 1, 1, 1, 1, 1, 1, 0, 0, 0, 1, 1, 1, 1, 1, 1, 1, 1, 1, 1, 1, 1, 1, 0, 0, 0, 0, 0, 0, 0, 1, 0, 0, 0, 0, 0, 0, 0, 0, 0, 0, 1, 0, 0, 0, 1, 1, 1, 1, 1, 1, 1, 1, 0, 0, 0, 0, 0, 0, 0, 0, 0, 0, 0, 0, 0, 0, 0, 0, 0, 0, 0, 0, 0, 0, 0, 0, 0, 0, 0, 0, 0, 0, 0, 0, 1, 1, 1, 1, 1, 1, 1, 1, 1, 1, 1, 1, 1, 1, 1, 1, 1, 1, 1, 1, 1, 1, 1, 1, 1, 1])
me_cube_001.materials.append(mat_cameramaterialmain)
me_cube_001.materials.append(mat_cameramaterialsecond)
me_cube_001.materials.append(mat_cameralentille)
me_cube_001.use_remesh_preserve_volume = False
me_cube_001.use_remesh_preserve_attributes = False
me_cube_001.use_mirror_vertex_groups = False
me_cube_001.update()
me_cube = bpy.data.meshes.new('Cube')
me_cube.from_pydata([(0.1545, 0.7625, -1.135), (0.1545, -0.7626, -1.135), (0.001821, -0.7625, -1.135), (0.001821, 0.7626, -1.135), (0.1545, 0.7625, 1.084), (0.1545, -0.7626, 1.084), (0.001821, -0.7625, 1.084), (0.001821, 0.7626, 1.084), (0.1545, 0.8044, -0.2316), (0.1545, -0.8044, -0.2316), (0.001821, -0.8044, -0.2316), (0.001821, 0.8044, -0.2316), (0.1545, 0.7732, -0.9065), (0.1545, -0.7732, -0.9065), (0.001821, -0.7732, -0.9065), (0.001821, 0.7732, -0.9065), (0.1545, 0.7788, 0.5734), (0.1545, -0.7788, 0.5734), (0.001821, -0.7788, 0.5734), (0.001821, 0.7788, 0.5734), (0.1545, 0.5074, -1.209), (0.1545, -0.5074, -1.209), (0.001821, -0.5074, -1.209), (0.001821, 0.5074, -1.209), (0.1545, 0.5074, 1.151), (0.1545, -0.5074, 1.151), (0.001821, -0.5074, 1.151), (0.001821, 0.5074, 1.151), (0.001821, -0.5353, -0.2316), (0.001821, 0.5353, -0.2316), (0.1545, 0.5719, -0.2316), (0.1545, -0.5719, -0.2316), (0.1545, 0.5145, -0.8716), (0.1545, -0.5145, -0.8716), (0.001821, -0.5145, -0.9065), (0.001821, 0.5145, -0.9065), (0.001821, -0.5182, 0.5734), (0.001821, 0.5182, 0.5734), (0.1545, 0.5182, 0.5734), (0.1545, -0.5182, 0.5734), (0.1545, 0.1691, -1.209), (0.1545, -0.1691, -1.209), (0.001821, -0.1691, -1.209), (0.001821, 0.1691, -1.209), (0.1545, 0.1691, 1.151), (0.1545, -0.1691, 1.151), (0.001821, -0.1691, 1.151), (0.001821, 0.1691, 1.151), (0.001821, -0.1784, -0.2316), (0.001821, 0.1784, -0.2316), (0.6454, -0.4218, -0.1683), (2.721, -0.5244, 0.03092), (0.1545, 0.1715, -0.9503), (0.1545, -0.1715, -0.9503), (0.001821, -0.1715, -0.9065), (0.001821, 0.1715, -0.9065), (0.001821, -0.1727, 0.5734), (0.001821, 0.1727, 0.5734), (0.1545, 0.1727, 0.6809), (0.1545, -0.1727, 0.6809), (2.479, -0.2952, 0.03092), (0.4821, -0.471, -0.221), (0.4821, -0.1412, -0.8129), (0.4821, -0.4237, -0.7481), (0.4821, -0.1423, 0.5305), (0.4821, -0.4268, 0.4419), (0.4821, 0.4268, 0.4419), (0.4821, 0.471, -0.221), (0.4821, 0.4237, -0.7481), (3.031, -0.5745, 0.03092), (0.4821, 0.1412, -0.8129), (0.4821, 0.1423, 0.5305), (0.6454, -0.1265, -0.6984), (0.6454, -0.3794, -0.6404), (0.6454, -0.1274, 0.5047), (0.6454, -0.3822, 0.4254), (0.6454, 0.3822, 0.4254), (0.6454, 0.4218, -0.1683), (0.6454, 0.3794, -0.6404), (3.332, -0.5066, 0.03092), (0.6454, 0.1265, -0.6984), (0.6454, 0.1274, 0.5047), (2.479, -0.08852, -0.2603), (2.479, -0.2656, -0.2285), (2.479, -0.08917, 0.4007), (2.479, -0.2675, 0.3571), (2.479, 0.2675, 0.3571), (2.479, 0.2952, 0.03092), (2.479, 0.2656, -0.2285), (3.581, -0.2958, 0.03092), (2.479, 0.08852, -0.2603), (2.479, 0.08917, 0.4007), (2.721, -0.1573, -0.2603), (2.721, -0.4718, -0.2285), (2.721, -0.1584, 0.4007), (2.721, -0.4752, 0.3571), (2.721, 0.4752, 0.3571), (2.721, 0.5244, 0.03092), (2.721, 0.4718, -0.2285), (2.721, 0.1573, -0.2603), (2.721, 0.1584, 0.4007), (3.031, -0.1723, -0.2603), (3.031, -0.5168, -0.2285), (3.031, -0.2268, 0.4007), (3.031, -0.5206, 0.3571), (3.031, 0.5206, 0.3571), (3.031, 0.5745, 0.03092), (3.031, 0.5168, -0.2285), (3.632, -0.09229, 0.03092), (3.031, 0.1723, -0.2603), (3.031, 0.2268, 0.4007), (3.332, -0.1519, -0.2603), (3.332, -0.4557, -0.2285), (3.332, -0.153, 0.4007), (3.332, -0.459, 0.3571), (3.332, 0.459, 0.3571), (3.332, 0.5066, 0.03092), (3.332, 0.4557, -0.2285), (3.332, 0.1519, -0.2603), (3.332, 0.153, 0.4007), (3.632, -0.0887, -0.2603), (3.581, -0.2661, -0.2285), (3.632, -0.08935, 0.4007), (3.581, -0.2681, 0.3571), (3.581, 0.2681, 0.3571), (3.581, 0.2958, 0.03092), (3.581, 0.2661, -0.2285), (3.632, 0.09229, 0.03092), (3.632, 0.0887, -0.2603), (3.632, 0.08935, 0.4007), (0.1545, -0.635, -1.209), (0.1545, -0.635, 1.151), (0.1545, -0.6881, -0.2316), (0.1545, -0.6438, -0.8891), (0.1545, -0.6485, 0.5734), (0.001821, -0.635, -1.209), (0.001821, -0.635, 1.151), (0.001821, -0.6698, -0.2316), (0.001821, -0.6438, -0.9065), (0.001821, -0.6485, 0.5734), (0.001821, 0.635, -1.209), (0.001821, 0.635, 1.151), (0.001821, 0.6698, -0.2316), (0.001821, 0.6438, -0.9065), (0.001821, 0.6485, 0.5734), (0.1545, 0.635, -1.209), (0.1545, 0.635, 1.151), (0.1545, 0.6881, -0.2316), (0.1545, 0.6438, -0.8891), (0.1545, 0.6485, 0.5734), (2.721, 0.1584, 1.223), (2.721, -0.1584, 1.223), (3.031, 0.2268, 1.223), (3.031, -0.2268, 1.223), (3.332, 0.153, 1.223), (3.332, -0.153, 1.223)], [], [(130, 1, 2, 135), (131, 136, 6, 5), (134, 131, 5, 17), (17, 5, 6, 18), (144, 141, 7, 19), (12, 0, 3, 15), (16, 8, 11, 19), (143, 142, 11, 15), (13, 9, 10, 14), (133, 132, 9, 13), (130, 133, 13, 1), (1, 13, 14, 2), (140, 143, 15, 3), (8, 12, 15, 11), (4, 16, 19, 7), (142, 144, 19, 11), (9, 17, 18, 10), (132, 134, 17, 9), (147, 149, 38, 30), (38, 58, 71, 66), (137, 139, 36, 28), (49, 57, 37, 29), (135, 138, 34, 22), (43, 55, 35, 23), (145, 148, 32, 20), (41, 53, 33, 21), (148, 147, 30, 32), (30, 38, 66, 67), (138, 137, 28, 34), (55, 49, 29, 35), (139, 136, 26, 36), (57, 47, 27, 37), (149, 146, 24, 38), (59, 45, 25, 39), (146, 141, 27, 24), (45, 46, 26, 25), (145, 20, 23, 140), (41, 21, 22, 42), (20, 40, 43, 23), (40, 41, 42, 43), (24, 27, 47, 44), (44, 47, 46, 45), (38, 24, 44, 58), (58, 44, 45, 59), (36, 26, 46, 56), (56, 46, 47, 57), (34, 28, 48, 54), (54, 48, 49, 55), (33, 53, 62, 63), (53, 52, 70, 62), (20, 32, 52, 40), (40, 52, 53, 41), (22, 34, 54, 42), (42, 54, 55, 43), (28, 36, 56, 48), (48, 56, 57, 49), (59, 39, 65, 64), (31, 33, 63, 61), (64, 65, 75, 74), (71, 64, 74, 81), (68, 67, 77, 78), (63, 62, 72, 73), (66, 71, 81, 76), (65, 61, 50, 75), (39, 31, 61, 65), (32, 30, 67, 68), (52, 32, 68, 70), (58, 59, 64, 71), (74, 75, 85, 84), (81, 74, 84, 91), (78, 77, 87, 88), (73, 72, 82, 83), (76, 81, 91, 86), (75, 50, 60, 85), (70, 68, 78, 80), (61, 63, 73, 50), (67, 66, 76, 77), (62, 70, 80, 72), (90, 88, 98, 99), (84, 85, 95, 94), (91, 84, 94, 100), (88, 87, 97, 98), (83, 82, 92, 93), (86, 91, 100, 96), (80, 78, 88, 90), (50, 73, 83, 60), (77, 76, 86, 87), (72, 80, 90, 82), (97, 96, 105, 106), (51, 93, 102, 69), (99, 98, 107, 109), (94, 95, 104, 103), (119, 110, 152, 154), (98, 97, 106, 107), (60, 83, 93, 51), (87, 86, 96, 97), (82, 90, 99, 92), (85, 60, 51, 95), (106, 105, 115, 116), (69, 102, 112, 79), (109, 107, 117, 118), (103, 104, 114, 113), (110, 100, 150, 152), (107, 106, 116, 117), (92, 99, 109, 101), (95, 51, 69, 104), (96, 100, 110, 105), (93, 92, 101, 102), (114, 79, 89, 123), (111, 118, 128, 120), (116, 115, 124, 125), (79, 112, 121, 89), (118, 117, 126, 128), (113, 114, 123, 122), (101, 109, 118, 111), (104, 69, 79, 114), (105, 110, 119, 115), (102, 101, 111, 112), (108, 122, 123, 89), (120, 108, 89, 121), (126, 125, 127, 128), (128, 127, 108, 120), (125, 124, 129, 127), (127, 129, 122, 108), (115, 119, 129, 124), (112, 111, 120, 121), (117, 116, 125, 126), (119, 113, 122, 129), (18, 6, 136, 139), (14, 10, 137, 138), (2, 14, 138, 135), (10, 18, 139, 137), (31, 39, 134, 132), (21, 33, 133, 130), (33, 31, 132, 133), (39, 25, 131, 134), (25, 26, 136, 131), (21, 130, 135, 22), (0, 145, 140, 3), (4, 7, 141, 146), (16, 4, 146, 149), (12, 8, 147, 148), (0, 12, 148, 145), (8, 16, 149, 147), (29, 37, 144, 142), (23, 35, 143, 140), (35, 29, 142, 143), (37, 27, 141, 144), (150, 151, 153, 152), (152, 153, 155, 154), (94, 103, 153, 151), (103, 113, 155, 153), (100, 94, 151, 150), (113, 119, 154, 155)])
me_cube.polygons.foreach_set('use_smooth', [True] * 154)
me_cube.polygons.foreach_set('material_index', [0, 0, 0, 0, 0, 0, 0, 0, 0, 0, 0, 0, 0, 0, 0, 0, 0, 0, 0, 0, 0, 0, 0, 0, 0, 0, 0, 0, 0, 0, 0, 0, 0, 0, 0, 0, 0, 0, 0, 0, 0, 0, 0, 0, 0, 0, 0, 0, 0, 0, 0, 0, 0, 0, 0, 0, 0, 0, 0, 0, 0, 0, 0, 0, 0, 0, 0, 0, 0, 0, 0, 0, 0, 0, 0, 0, 0, 0, 1, 1, 1, 1, 1, 1, 0, 0, 0, 0, 1, 1, 1, 1, 0, 1, 1, 1, 1, 1, 1, 1, 1, 1, 0, 1, 1, 1, 1, 1, 1, 1, 1, 1, 1, 1, 1, 1, 1, 1, 1, 1, 1, 1, 1, 1, 1, 1, 1, 1, 0, 0, 0, 0, 0, 0, 0, 0, 0, 0, 0, 0, 0, 0, 0, 0, 0, 0, 0, 0, 0, 0, 0, 0, 0, 0])
me_cube.materials.append(mat_cameramaterialmain)
me_cube.materials.append(mat_cameramaterialsecond)
me_cube.use_remesh_preserve_volume = False
me_cube.use_remesh_preserve_attributes = False
me_cube.use_mirror_vertex_groups = False
me_cube.update()

# ---- objects
ob_camera = bpy.data.objects.new('Camera', me_cube_001)
ob_support = bpy.data.objects.new('Support', me_cube)
ob_lamp = bpy.data.objects.new('Lamp', light_lamp)
ob_camera_001 = bpy.data.objects.new('Camera.001', cam_camera)

# ---- transforms, parenting, visibility, modifiers, constraints
ob_camera.location = (22.76, 0.0, 12.3)
ob_camera.scale = (7.135, 7.135, 7.135)
ob_camera.lock_rotations_4d = False
ob_camera.empty_display_type = 'ARROWS'
ob_camera.lineart.crease_threshold = 0.0
_m = ob_camera.modifiers.new('Subsurf', 'SUBSURF')
_m.uv_smooth = 'PRESERVE_CORNERS'
_m.quality = 1
_m.render_levels = 1
_m.show_only_control_edges = False
ob_support.location = (-0.096, 0.0, 0.09096)
ob_support.scale = (7.135, 7.135, 7.135)
ob_support.lock_rotations_4d = False
ob_support.empty_display_type = 'ARROWS'
ob_support.lineart.crease_threshold = 0.0
ob_lamp.location = (4.076, 1.005, 5.904)
ob_lamp.rotation_euler = (0.6503, 0.05522, 1.866)
ob_lamp.lock_rotations_4d = False
ob_lamp.empty_display_type = 'ARROWS'
ob_lamp.color = (0.0, 0.0, 0.0, 0.0)
ob_lamp.lineart.crease_threshold = 0.0
ob_camera_001.location = (7.481, -6.508, 5.344)
ob_camera_001.rotation_euler = (1.109, 0.0, 0.8149)
ob_camera_001.lock_rotations_4d = False
ob_camera_001.empty_display_type = 'ARROWS'
ob_camera_001.color = (0.0, 0.0, 0.0, 0.0)
ob_camera_001.display_type = 'WIRE'
ob_camera_001.lineart.crease_threshold = 0.0

# ---- collection membership
col_collection_1.objects.link(ob_camera)
col_collection_1.objects.link(ob_support)
col_collection_1.objects.link(ob_lamp)
col_collection_1.objects.link(ob_camera_001)

# ---- scene / render settings (as saved in the file)
scene.camera = ob_camera_001
scene.frame_start = 1; scene.frame_end = 250; scene.frame_set(1)
scene.render.engine = 'BLENDER_EEVEE_NEXT'
scene.render.resolution_percentage = 50
scene.render.dither_intensity = 0.0
scene.cycles.use_denoising = False
scene.cycles.samples = 128
scene.cycles.sampling_pattern = 'TABULATED_SOBOL'
scene.cycles.light_sampling_threshold = 0.0
scene.cycles.use_adaptive_sampling = False
scene.cycles.use_light_tree = False
scene.cycles.blur_glossy = 0.0
scene.cycles.sample_clamp_indirect = 0.0
scene.view_settings.view_transform = 'Standard'
scene.unit_settings.scale_length = 0.01
bpy.context.view_layer.update()
